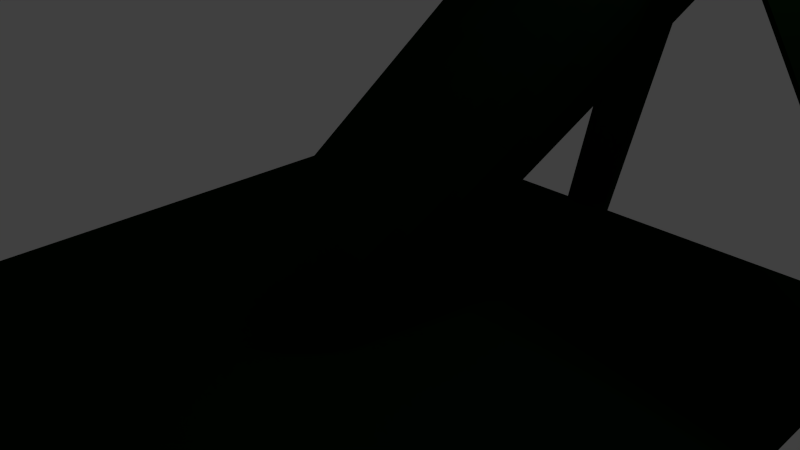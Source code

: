 # Source: mortar3.blend  (saved by Blender 2.75.0; exported with 4.5.12 LTS)
import bpy
from mathutils import Matrix  # noqa: F401  (used for matrix-valued properties, if any)

bpy.ops.wm.read_factory_settings(use_empty=True)
scene = bpy.context.scene
scene.name = 'Scene'

# ---- collections
col_collection_1 = bpy.data.collections.new('Collection 1'); scene.collection.children.link(col_collection_1)

# ---- materials (node trees are filled in below, after node groups)
mat_material = bpy.data.materials.new('Material')
mat_material.alpha_threshold = 0.0
mat_material.use_transparent_shadow = False
mat_material.diffuse_color = (0.001214, 0.01033, 0.001821, 1.0)
mat_material.specular_color = (0.8795, 1.0, 0.971)
mat_material.roughness = 0.5
mat_material.line_color = (0.0, 0.0, 0.0, 1.0)

# ---- material node trees

# ---- world
world_world = bpy.data.worlds.new('World'); scene.world = world_world
world_world.color = (0.05088, 0.05088, 0.05088)
world_world.use_sun_shadow = False
world_world.sun_shadow_jitter_overblur = 0.0
world_world.cycles.sampling_method = 'MANUAL'
world_world.cycles.sample_map_resolution = 256

# ---- cameras
cam_camera = bpy.data.cameras.new('Camera')
cam_camera.clip_end = 100.0
cam_camera.lens = 35.0
cam_camera.sensor_width = 32.0
cam_camera.sensor_height = 18.0
cam_camera.ortho_scale = 7.314
cam_camera.dof.focus_distance = 0.0
cam_camera.dof.aperture_fstop = 128.0

# ---- lights
light_lamp = bpy.data.lights.new('Lamp', 'POINT')
light_lamp.transmission_factor = 0.0
light_lamp.cutoff_distance = 30.0
light_lamp.energy = 100.0
light_lamp.shadow_buffer_clip_start = 1.001
light_lamp.shadow_soft_size = 0.1
light_lamp.shadow_maximum_resolution = 0.006
light_lamp.use_absolute_resolution = True
light_lamp.cycles.use_multiple_importance_sampling = False

# ---- meshes
me_cube = bpy.data.meshes.new('Cube')
me_cube.from_pydata([(-4.652, -5.138, -0.7193), (5.017, -5.138, -0.7193), (-4.652, 4.532, -0.7193), (5.017, 4.532, -0.7193), (8.948, 9.341, 15.04), (8.057, 8.428, 13.5), (8.773, 9.378, 15.12), (7.882, 8.466, 13.58), (8.603, 9.381, 15.22), (7.711, 8.469, 13.68), (8.444, 9.35, 15.33), (7.552, 8.438, 13.79), (8.302, 9.287, 15.45), (7.411, 8.374, 13.91), (8.183, 9.192, 15.57), (7.292, 8.28, 14.03), (8.092, 9.071, 15.69), (7.201, 8.159, 14.15), (8.032, 8.928, 15.81), (7.141, 8.016, 14.27), (8.005, 8.768, 15.92), (7.114, 7.856, 14.38), (8.013, 8.598, 16.02), (7.121, 7.686, 14.48), (8.054, 8.423, 16.1), (7.163, 7.511, 14.56), (8.129, 8.252, 16.16), (7.237, 7.339, 14.62), (8.232, 8.089, 16.2), (7.341, 7.177, 14.65), (8.362, 7.942, 16.21), (7.47, 7.03, 14.67), (8.512, 7.817, 16.2), (7.62, 6.905, 14.65), (8.676, 7.717, 16.16), (7.785, 6.805, 14.62), (8.85, 7.647, 16.1), (7.958, 6.735, 14.56), (9.025, 7.61, 16.02), (8.134, 6.698, 14.48), (9.196, 7.607, 15.92), (8.304, 6.695, 14.38), (9.355, 7.638, 15.81), (8.463, 6.726, 14.27), (9.496, 7.702, 15.69), (8.605, 6.789, 14.15), (9.615, 7.796, 15.57), (8.724, 6.884, 14.03), (9.706, 7.917, 15.44), (8.815, 7.005, 13.9), (9.766, 8.06, 15.33), (8.875, 7.148, 13.78), (9.793, 8.22, 15.21), (8.902, 7.308, 13.67), (9.785, 8.39, 15.12), (8.894, 7.478, 13.58), (9.744, 8.565, 15.04), (8.852, 7.653, 13.5), (9.67, 8.736, 14.98), (8.778, 7.824, 13.44), (9.566, 8.899, 14.94), (8.675, 7.987, 13.4), (9.437, 9.046, 14.93), (8.545, 8.133, 13.39), (9.287, 9.171, 14.94), (8.395, 8.259, 13.4), (9.122, 9.271, 14.98), (8.231, 8.359, 13.44), (8.095, 8.467, 13.56), (7.204, 7.555, 12.02), (7.92, 8.504, 13.64), (7.028, 7.592, 12.1), (7.749, 8.508, 13.74), (6.858, 7.596, 12.2), (7.59, 8.477, 13.85), (6.699, 7.565, 12.31), (7.449, 8.413, 13.97), (6.557, 7.501, 12.43), (7.33, 8.319, 14.1), (6.439, 7.407, 12.55), (7.239, 8.198, 14.22), (6.347, 7.286, 12.68), (7.179, 8.055, 14.34), (6.287, 7.142, 12.8), (7.152, 7.895, 14.45), (6.26, 6.983, 12.91), (7.159, 7.724, 14.55), (6.268, 6.812, 13.01), (7.201, 7.55, 14.63), (6.31, 6.638, 13.08), (7.275, 7.378, 14.68), (6.384, 6.466, 13.14), (7.379, 7.216, 14.72), (6.487, 6.304, 13.18), (7.508, 7.069, 14.73), (6.617, 6.157, 13.19), (7.658, 6.943, 14.72), (6.767, 6.031, 13.18), (7.823, 6.844, 14.68), (6.932, 5.932, 13.14), (7.996, 6.774, 14.62), (7.105, 5.862, 13.08), (8.172, 6.737, 14.55), (7.28, 5.825, 13.0), (8.342, 6.734, 14.45), (7.451, 5.821, 12.91), (8.501, 6.764, 14.34), (7.61, 5.852, 12.8), (8.643, 6.828, 14.22), (7.751, 5.916, 12.68), (8.761, 6.922, 14.09), (7.87, 6.01, 12.55), (8.853, 7.043, 13.97), (7.961, 6.131, 12.43), (8.913, 7.187, 13.85), (8.021, 6.274, 12.31), (8.94, 7.346, 13.74), (8.048, 6.434, 12.2), (8.932, 7.517, 13.64), (8.041, 6.605, 12.1), (8.89, 7.691, 13.56), (7.999, 6.779, 12.02), (8.816, 7.863, 13.51), (7.925, 6.951, 11.96), (8.713, 8.025, 13.47), (7.821, 7.113, 11.93), (8.583, 8.172, 13.46), (7.692, 7.26, 11.92), (8.433, 8.298, 13.47), (7.542, 7.386, 11.93), (8.268, 8.398, 13.51), (7.377, 7.485, 11.97), (7.218, 7.57, 12.05), (6.327, 6.658, 10.51), (7.043, 7.607, 12.13), (6.152, 6.695, 10.59), (6.872, 7.611, 12.23), (5.981, 6.698, 10.69), (6.713, 7.58, 12.34), (5.822, 6.667, 10.8), (6.572, 7.516, 12.46), (5.68, 6.604, 10.92), (6.453, 7.422, 12.58), (5.562, 6.51, 11.04), (6.362, 7.301, 12.7), (5.471, 6.388, 11.16), (6.302, 7.157, 12.82), (5.411, 6.245, 11.28), (6.275, 6.998, 12.93), (5.384, 6.085, 11.39), (6.283, 6.827, 13.03), (5.391, 5.915, 11.49), (6.324, 6.653, 13.11), (5.433, 5.74, 11.57), (6.398, 6.481, 13.17), (5.507, 5.569, 11.63), (6.502, 6.319, 13.2), (5.611, 5.406, 11.66), (6.631, 6.172, 13.22), (5.74, 5.26, 11.68), (6.781, 6.046, 13.2), (5.89, 5.134, 11.66), (6.946, 5.947, 13.17), (6.055, 5.034, 11.63), (7.12, 5.877, 13.11), (6.228, 4.965, 11.57), (7.295, 5.84, 13.03), (6.404, 4.927, 11.49), (7.465, 5.836, 12.93), (6.574, 4.924, 11.39), (7.625, 5.867, 12.82), (6.733, 4.955, 11.28), (7.766, 5.931, 12.7), (6.875, 5.019, 11.16), (7.885, 6.025, 12.58), (6.993, 5.113, 11.04), (7.976, 6.146, 12.45), (7.084, 5.234, 10.91), (8.036, 6.289, 12.33), (7.145, 5.377, 10.79), (8.063, 6.449, 12.22), (7.171, 5.537, 10.68), (8.055, 6.62, 12.13), (7.164, 5.708, 10.59), (8.014, 6.794, 12.05), (7.122, 5.882, 10.51), (7.94, 6.966, 11.99), (7.048, 6.054, 10.45), (7.836, 7.128, 11.95), (6.944, 6.216, 10.41), (7.707, 7.275, 11.94), (6.815, 6.363, 10.4), (7.557, 7.401, 11.95), (6.665, 6.489, 10.41), (7.392, 7.5, 11.99), (6.5, 6.588, 10.45), (6.334, 6.665, 10.52), (5.442, 5.753, 8.98), (6.158, 6.702, 10.6), (5.267, 5.79, 9.06), (5.988, 6.705, 10.7), (5.097, 5.793, 9.156), (5.829, 6.675, 10.81), (4.938, 5.762, 9.267), (5.687, 6.611, 10.93), (4.796, 5.699, 9.386), (5.569, 6.517, 11.05), (4.677, 5.604, 9.511), (5.478, 6.396, 11.18), (4.586, 5.483, 9.635), (5.417, 6.252, 11.3), (4.526, 5.34, 9.755), (5.391, 6.092, 11.41), (4.499, 5.18, 9.865), (5.398, 5.922, 11.5), (4.507, 5.01, 9.962), (5.44, 5.748, 11.58), (4.548, 4.835, 10.04), (5.514, 5.576, 11.64), (4.622, 4.664, 10.1), (5.618, 5.413, 11.68), (4.726, 4.501, 10.14), (5.747, 5.267, 11.69), (4.855, 4.354, 10.15), (5.897, 5.141, 11.68), (5.005, 4.229, 10.14), (6.062, 5.041, 11.64), (5.17, 4.129, 10.1), (6.235, 4.972, 11.58), (5.344, 4.059, 10.04), (6.41, 4.934, 11.5), (5.519, 4.022, 9.961), (6.581, 4.931, 11.4), (5.69, 4.019, 9.864), (6.74, 4.962, 11.29), (5.849, 4.05, 9.754), (6.882, 5.026, 11.17), (5.99, 4.114, 9.634), (7.0, 5.12, 11.05), (6.109, 4.208, 9.509), (7.091, 5.241, 10.93), (6.2, 4.329, 9.385), (7.151, 5.384, 10.81), (6.26, 4.472, 9.265), (7.178, 5.544, 10.7), (6.287, 4.632, 9.155), (7.171, 5.715, 10.6), (6.279, 4.802, 9.059), (7.129, 5.889, 10.52), (6.238, 4.977, 8.98), (7.055, 6.061, 10.46), (6.164, 5.148, 8.921), (6.951, 6.223, 10.43), (6.06, 5.311, 8.885), (6.822, 6.37, 10.41), (5.931, 5.458, 8.872), (6.672, 6.496, 10.43), (5.781, 5.583, 8.885), (6.507, 6.595, 10.46), (5.616, 5.683, 8.921), (5.442, 5.752, 8.979), (4.55, 4.84, 7.438), (5.266, 5.789, 9.058), (4.375, 4.877, 7.518), (5.096, 5.792, 9.155), (4.204, 4.88, 7.614), (4.937, 5.761, 9.265), (4.045, 4.849, 7.725), (4.795, 5.698, 9.385), (3.904, 4.785, 7.844), (4.676, 5.603, 9.509), (3.785, 4.691, 7.969), (4.585, 5.482, 9.634), (3.694, 4.57, 8.093), (4.525, 5.339, 9.753), (3.634, 4.427, 8.213), (4.498, 5.179, 9.863), (3.607, 4.267, 8.323), (4.506, 5.009, 9.96), (3.615, 4.097, 8.419), (4.548, 4.834, 10.04), (3.656, 3.922, 8.499), (4.622, 4.663, 10.1), (3.73, 3.751, 8.557), (4.725, 4.5, 10.13), (3.834, 3.588, 8.594), (4.855, 4.353, 10.15), (3.963, 3.441, 8.606), (5.005, 4.228, 10.13), (4.113, 3.316, 8.593), (5.169, 4.128, 10.1), (4.278, 3.216, 8.557), (5.343, 4.058, 10.04), (4.451, 3.146, 8.498), (5.518, 4.021, 9.959), (4.627, 3.109, 8.418), (5.689, 4.018, 9.862), (4.797, 3.106, 8.322), (5.848, 4.049, 9.752), (4.956, 3.137, 8.211), (5.989, 4.113, 9.632), (5.098, 3.2, 8.092), (6.108, 4.207, 9.508), (5.217, 3.295, 7.967), (6.199, 4.328, 9.384), (5.308, 3.416, 7.843), (6.259, 4.471, 9.264), (5.368, 3.559, 7.723), (6.286, 4.631, 9.154), (5.395, 3.719, 7.613), (6.278, 4.801, 9.057), (5.387, 3.889, 7.517), (6.237, 4.976, 8.978), (5.345, 4.064, 7.437), (6.163, 5.148, 8.919), (5.271, 4.235, 7.379), (6.059, 5.31, 8.883), (5.168, 4.398, 7.342), (5.93, 5.457, 8.871), (5.038, 4.545, 7.33), (5.78, 5.582, 8.883), (4.888, 4.67, 7.343), (5.615, 5.682, 8.92), (4.724, 4.77, 7.379), (0.4932, 0.4406, 0.06762), (1.385, 1.353, 1.608), (0.658, 0.341, 0.03121), (1.549, 1.253, 1.572), (0.808, 0.2154, 0.01883), (1.699, 1.128, 1.559), (0.9373, 0.06852, 0.03095), (1.829, 0.9807, 1.572), (1.041, -0.09388, 0.06712), (1.932, 0.8183, 1.608), (1.115, -0.2656, 0.1259), (2.006, 0.6466, 1.666), (1.157, -0.44, 0.2051), (2.048, 0.4722, 1.746), (1.164, -0.6105, 0.3017), (2.056, 0.3017, 1.842), (1.137, -0.7704, 0.4119), (2.029, 0.1418, 1.952), (1.077, -0.9136, 0.5315), (1.969, -0.001386, 2.072), (0.9862, -1.035, 0.6559), (1.878, -0.1224, 2.196), (0.8676, -1.129, 0.7803), (1.759, -0.2166, 2.321), (0.726, -1.193, 0.9), (1.617, -0.2804, 2.441), (0.5669, -1.223, 1.01), (1.458, -0.3112, 2.551), (0.3964, -1.22, 1.107), (1.288, -0.308, 2.648), (0.2211, -1.183, 1.186), (1.112, -0.2708, 2.727), (0.04765, -1.113, 1.245), (0.939, -0.201, 2.786), (-0.1172, -1.014, 1.282), (0.7742, -0.1014, 2.822), (-0.2672, -0.888, 1.294), (0.6242, 0.02424, 2.835), (-0.3965, -0.7411, 1.282), (0.4949, 0.1711, 2.823), (-0.5002, -0.5787, 1.246), (0.3912, 0.3335, 2.787), (-0.5743, -0.407, 1.187), (0.3171, 0.5052, 2.728), (-0.6159, -0.2326, 1.108), (0.2755, 0.6796, 2.648), (-0.6234, -0.06215, 1.011), (0.268, 0.85, 2.552), (-0.5966, 0.09775, 0.9012), (0.2948, 1.01, 2.442), (-0.5365, 0.241, 0.7816), (0.3549, 1.153, 2.322), (-0.4454, 0.362, 0.6572), (0.446, 1.274, 2.198), (-0.3267, 0.4562, 0.5328), (0.5646, 1.368, 2.073), (-0.1852, 0.52, 0.4131), (0.7062, 1.432, 1.954), (-0.02606, 0.5508, 0.3028), (0.8653, 1.463, 1.843), (0.1444, 0.5476, 0.2061), (1.036, 1.46, 1.747), (0.3197, 0.5103, 0.1267), (1.211, 1.423, 1.667), (1.385, 1.354, 1.61), (2.277, 2.266, 3.15), (1.55, 1.254, 1.573), (2.442, 2.166, 3.114), (1.7, 1.128, 1.561), (2.592, 2.041, 3.101), (1.83, 0.9816, 1.573), (2.721, 1.894, 3.114), (1.933, 0.8192, 1.609), (2.825, 1.731, 3.15), (2.007, 0.6475, 1.668), (2.899, 1.56, 3.209), (2.049, 0.4731, 1.747), (2.94, 1.385, 3.288), (2.056, 0.3027, 1.844), (2.948, 1.215, 3.384), (2.03, 0.1427, 1.954), (2.921, 1.055, 3.495), (1.97, -0.0004795, 2.074), (2.861, 0.9117, 3.614), (1.878, -0.1215, 2.198), (2.77, 0.7907, 3.739), (1.76, -0.2157, 2.322), (2.651, 0.6965, 3.863), (1.618, -0.2795, 2.442), (2.51, 0.6327, 3.983), (1.459, -0.3103, 2.552), (2.351, 0.6019, 4.093), (1.289, -0.3071, 2.649), (2.18, 0.6051, 4.19), (1.113, -0.2698, 2.728), (2.005, 0.6423, 4.269), (0.9399, -0.2001, 2.788), (1.831, 0.7121, 4.328), (0.775, -0.1005, 2.824), (1.666, 0.8117, 4.365), (0.6251, 0.02515, 2.836), (1.516, 0.9373, 4.377), (0.4958, 0.172, 2.824), (1.387, 1.084, 4.365), (0.3921, 0.3344, 2.788), (1.283, 1.247, 4.329), (0.318, 0.5061, 2.729), (1.209, 1.418, 4.27), (0.2764, 0.6805, 2.65), (1.168, 1.593, 4.191), (0.2688, 0.851, 2.553), (1.16, 1.763, 4.094), (0.2956, 1.011, 2.443), (1.187, 1.923, 3.984), (0.3558, 1.154, 2.324), (1.247, 2.066, 3.864), (0.4469, 1.275, 2.199), (1.338, 2.187, 3.74), (0.5655, 1.369, 2.075), (1.457, 2.282, 3.615), (0.7071, 1.433, 1.955), (1.598, 2.345, 3.496), (0.8662, 1.464, 1.845), (1.758, 2.376, 3.385), (1.037, 1.461, 1.748), (1.928, 2.373, 3.289), (1.212, 1.423, 1.669), (2.103, 2.336, 3.209), (2.27, 2.259, 3.138), (3.161, 3.171, 4.679), (2.435, 2.159, 3.102), (3.326, 3.071, 4.643), (2.585, 2.034, 3.09), (3.476, 2.946, 4.63), (2.714, 1.887, 3.102), (3.605, 2.799, 4.642), (2.818, 1.724, 3.138), (3.709, 2.637, 4.678), (2.892, 1.553, 3.197), (3.783, 2.465, 4.737), (2.933, 1.378, 3.276), (3.825, 2.29, 4.816), (2.941, 1.208, 3.372), (3.832, 2.12, 4.913), (2.914, 1.048, 3.483), (3.806, 1.96, 5.023), (2.854, 0.9047, 3.602), (3.745, 1.817, 5.143), (2.763, 0.7836, 3.727), (3.654, 1.696, 5.267), (2.644, 0.6894, 3.851), (3.536, 1.602, 5.392), (2.503, 0.6257, 3.971), (3.394, 1.538, 5.511), (2.344, 0.5948, 4.081), (3.235, 1.507, 5.622), (2.173, 0.5981, 4.178), (3.065, 1.51, 5.718), (1.998, 0.6353, 4.257), (2.889, 1.548, 5.798), (1.824, 0.7051, 4.316), (2.716, 1.617, 5.857), (1.66, 0.8047, 4.353), (2.551, 1.717, 5.893), (1.51, 0.9303, 4.365), (2.401, 1.843, 5.906), (1.38, 1.077, 4.353), (2.272, 1.989, 5.893), (1.277, 1.24, 4.317), (2.168, 2.152, 5.857), (1.202, 1.411, 4.258), (2.094, 2.323, 5.798), (1.161, 1.586, 4.179), (2.052, 2.498, 5.719), (1.153, 1.756, 4.082), (2.045, 2.668, 5.623), (1.18, 1.916, 3.972), (2.072, 2.828, 5.513), (1.24, 2.059, 3.852), (2.132, 2.971, 5.393), (1.331, 2.18, 3.728), (2.223, 3.092, 5.269), (1.45, 2.274, 3.604), (2.341, 3.187, 5.144), (1.592, 2.338, 3.484), (2.483, 3.25, 5.024), (1.751, 2.369, 3.374), (2.642, 3.281, 4.914), (1.921, 2.366, 3.277), (2.813, 3.278, 4.817), (2.096, 2.329, 3.197), (2.988, 3.241, 4.738), (3.147, 3.156, 4.654), (4.038, 4.068, 6.194), (3.312, 3.056, 4.617), (4.203, 3.969, 6.158), (3.462, 2.931, 4.605), (4.353, 3.843, 6.145), (3.591, 2.784, 4.617), (4.482, 3.696, 6.158), (3.695, 2.622, 4.653), (4.586, 3.534, 6.194), (3.769, 2.45, 4.712), (4.66, 3.362, 6.253), (3.81, 2.275, 4.791), (4.702, 3.188, 6.332), (3.818, 2.105, 4.888), (4.709, 3.017, 6.428), (3.791, 1.945, 4.998), (4.682, 2.857, 6.539), (3.731, 1.802, 5.118), (4.622, 2.714, 6.658), (3.64, 1.681, 5.242), (4.531, 2.593, 6.783), (3.521, 1.587, 5.366), (4.412, 2.499, 6.907), (3.379, 1.523, 5.486), (4.271, 2.435, 7.027), (3.22, 1.492, 5.596), (4.112, 2.404, 7.137), (3.05, 1.495, 5.693), (3.941, 2.408, 7.234), (2.875, 1.533, 5.772), (3.766, 2.445, 7.313), (2.701, 1.602, 5.832), (3.593, 2.514, 7.372), (2.536, 1.702, 5.868), (3.428, 2.614, 7.408), (2.386, 1.828, 5.88), (3.278, 2.74, 7.421), (2.257, 1.974, 5.868), (3.148, 2.887, 7.409), (2.153, 2.137, 5.832), (3.045, 3.049, 7.373), (2.079, 2.308, 5.773), (2.971, 3.221, 7.314), (2.038, 2.483, 5.694), (2.929, 3.395, 7.235), (2.03, 2.653, 5.597), (2.921, 3.566, 7.138), (2.057, 2.813, 5.487), (2.948, 3.725, 7.028), (2.117, 2.956, 5.368), (3.008, 3.869, 6.908), (2.208, 3.078, 5.243), (3.099, 3.99, 6.784), (2.327, 3.172, 5.119), (3.218, 4.084, 6.659), (2.468, 3.235, 4.999), (3.36, 4.148, 6.54), (2.627, 3.266, 4.889), (3.519, 4.178, 6.429), (2.798, 3.263, 4.792), (3.689, 4.175, 6.333), (2.973, 3.226, 4.713), (3.865, 4.138, 6.253), (4.0, 4.029, 6.129), (4.892, 4.942, 7.669), (4.165, 3.93, 6.092), (5.056, 4.842, 7.633), (4.315, 3.804, 6.08), (5.206, 4.716, 7.621), (4.444, 3.657, 6.092), (5.336, 4.57, 7.633), (4.548, 3.495, 6.128), (5.439, 4.407, 7.669), (4.622, 3.323, 6.187), (5.513, 4.236, 7.728), (4.664, 3.149, 6.266), (5.555, 4.061, 7.807), (4.671, 2.978, 6.363), (5.563, 3.891, 7.903), (4.644, 2.819, 6.473), (5.536, 3.731, 8.014), (4.584, 2.675, 6.593), (5.476, 3.588, 8.133), (4.493, 2.554, 6.717), (5.385, 3.466, 8.258), (4.375, 2.46, 6.841), (5.266, 3.372, 8.382), (4.233, 2.396, 6.961), (5.124, 3.309, 8.502), (4.074, 2.365, 7.071), (4.965, 3.278, 8.612), (3.903, 2.369, 7.168), (4.795, 3.281, 8.709), (3.728, 2.406, 7.248), (4.619, 3.318, 8.788), (3.555, 2.476, 7.307), (4.446, 3.388, 8.847), (3.39, 2.575, 7.343), (4.281, 3.487, 8.884), (3.24, 2.701, 7.355), (4.131, 3.613, 8.896), (3.11, 2.848, 7.343), (4.002, 3.76, 8.884), (3.007, 3.01, 7.307), (3.898, 3.922, 8.848), (2.933, 3.182, 7.248), (3.824, 4.094, 8.789), (2.891, 3.356, 7.169), (3.782, 4.268, 8.71), (2.884, 3.527, 7.072), (3.775, 4.439, 8.613), (2.91, 3.687, 6.962), (3.802, 4.599, 8.503), (2.97, 3.83, 6.843), (3.862, 4.742, 8.383), (3.062, 3.951, 6.718), (3.953, 4.863, 8.259), (3.18, 4.045, 6.594), (4.072, 4.957, 8.134), (3.322, 4.109, 6.474), (4.213, 5.021, 8.015), (3.481, 4.14, 6.364), (4.372, 5.052, 7.904), (3.651, 4.136, 6.267), (4.543, 5.049, 7.808), (3.827, 4.099, 6.188), (4.718, 5.011, 7.728), (2.477, 3.266, 4.983), (-0.04319, 5.387, -1.274), (2.614, 2.723, 4.744), (0.09361, 4.845, -1.513), (1.925, 3.06, 5.135), (-0.5952, 5.181, -1.121), (2.062, 2.517, 4.896), (-0.4584, 4.638, -1.36), (7.765, 0.5447, -0.6802), (3.827, 1.35, 5.138), (7.538, 1.063, -0.9053), (3.601, 1.868, 4.913), (7.313, 0.2329, -0.9429), (3.376, 1.038, 4.875), (7.086, 0.7509, -1.168), (3.149, 1.556, 4.65)], [], [(3, 2, 0, 1), (67, 65, 63, 61, 59, 57, 55, 53, 51, 49, 47, 45, 43, 41, 39, 37, 35, 33, 31, 29, 27, 25, 23, 21, 19, 17, 15, 13, 11, 9, 7, 5), (7, 6, 4, 5), (5, 4, 66, 67), (64, 66, 4, 6, 8, 10, 12, 14, 16, 18, 20, 22, 24, 26, 28, 30, 32, 34, 36, 38, 40, 42, 44, 46, 48, 50, 52, 54, 56, 58, 60, 62), (9, 8, 6, 7), (11, 10, 8, 9), (13, 12, 10, 11), (15, 14, 12, 13), (17, 16, 14, 15), (19, 18, 16, 17), (21, 20, 18, 19), (23, 22, 20, 21), (25, 24, 22, 23), (27, 26, 24, 25), (29, 28, 26, 27), (31, 30, 28, 29), (33, 32, 30, 31), (35, 34, 32, 33), (37, 36, 34, 35), (39, 38, 36, 37), (41, 40, 38, 39), (43, 42, 40, 41), (45, 44, 42, 43), (47, 46, 44, 45), (49, 48, 46, 47), (51, 50, 48, 49), (53, 52, 50, 51), (55, 54, 52, 53), (57, 56, 54, 55), (59, 58, 56, 57), (61, 60, 58, 59), (63, 62, 60, 61), (65, 64, 62, 63), (67, 66, 64, 65), (131, 69, 71, 73, 75, 77, 79, 81, 83, 85, 87, 89, 91, 93, 95, 97, 99, 101, 103, 105, 107, 109, 111, 113, 115, 117, 119, 121, 123, 125, 127, 129), (71, 69, 68, 70), (69, 131, 130, 68), (128, 126, 124, 122, 120, 118, 116, 114, 112, 110, 108, 106, 104, 102, 100, 98, 96, 94, 92, 90, 88, 86, 84, 82, 80, 78, 76, 74, 72, 70, 68, 130), (73, 71, 70, 72), (75, 73, 72, 74), (77, 75, 74, 76), (79, 77, 76, 78), (81, 79, 78, 80), (83, 81, 80, 82), (85, 83, 82, 84), (87, 85, 84, 86), (89, 87, 86, 88), (91, 89, 88, 90), (93, 91, 90, 92), (95, 93, 92, 94), (97, 95, 94, 96), (99, 97, 96, 98), (101, 99, 98, 100), (103, 101, 100, 102), (105, 103, 102, 104), (107, 105, 104, 106), (109, 107, 106, 108), (111, 109, 108, 110), (113, 111, 110, 112), (115, 113, 112, 114), (117, 115, 114, 116), (119, 117, 116, 118), (121, 119, 118, 120), (123, 121, 120, 122), (125, 123, 122, 124), (127, 125, 124, 126), (129, 127, 126, 128), (131, 129, 128, 130), (195, 133, 135, 137, 139, 141, 143, 145, 147, 149, 151, 153, 155, 157, 159, 161, 163, 165, 167, 169, 171, 173, 175, 177, 179, 181, 183, 185, 187, 189, 191, 193), (135, 133, 132, 134), (133, 195, 194, 132), (192, 190, 188, 186, 184, 182, 180, 178, 176, 174, 172, 170, 168, 166, 164, 162, 160, 158, 156, 154, 152, 150, 148, 146, 144, 142, 140, 138, 136, 134, 132, 194), (137, 135, 134, 136), (139, 137, 136, 138), (141, 139, 138, 140), (143, 141, 140, 142), (145, 143, 142, 144), (147, 145, 144, 146), (149, 147, 146, 148), (151, 149, 148, 150), (153, 151, 150, 152), (155, 153, 152, 154), (157, 155, 154, 156), (159, 157, 156, 158), (161, 159, 158, 160), (163, 161, 160, 162), (165, 163, 162, 164), (167, 165, 164, 166), (169, 167, 166, 168), (171, 169, 168, 170), (173, 171, 170, 172), (175, 173, 172, 174), (177, 175, 174, 176), (179, 177, 176, 178), (181, 179, 178, 180), (183, 181, 180, 182), (185, 183, 182, 184), (187, 185, 184, 186), (189, 187, 186, 188), (191, 189, 188, 190), (193, 191, 190, 192), (195, 193, 192, 194), (259, 197, 199, 201, 203, 205, 207, 209, 211, 213, 215, 217, 219, 221, 223, 225, 227, 229, 231, 233, 235, 237, 239, 241, 243, 245, 247, 249, 251, 253, 255, 257), (199, 197, 196, 198), (197, 259, 258, 196), (256, 254, 252, 250, 248, 246, 244, 242, 240, 238, 236, 234, 232, 230, 228, 226, 224, 222, 220, 218, 216, 214, 212, 210, 208, 206, 204, 202, 200, 198, 196, 258), (201, 199, 198, 200), (203, 201, 200, 202), (205, 203, 202, 204), (207, 205, 204, 206), (209, 207, 206, 208), (211, 209, 208, 210), (213, 211, 210, 212), (215, 213, 212, 214), (217, 215, 214, 216), (219, 217, 216, 218), (221, 219, 218, 220), (223, 221, 220, 222), (225, 223, 222, 224), (227, 225, 224, 226), (229, 227, 226, 228), (231, 229, 228, 230), (233, 231, 230, 232), (235, 233, 232, 234), (237, 235, 234, 236), (239, 237, 236, 238), (241, 239, 238, 240), (243, 241, 240, 242), (245, 243, 242, 244), (247, 245, 244, 246), (249, 247, 246, 248), (251, 249, 248, 250), (253, 251, 250, 252), (255, 253, 252, 254), (257, 255, 254, 256), (259, 257, 256, 258), (323, 261, 263, 265, 267, 269, 271, 273, 275, 277, 279, 281, 283, 285, 287, 289, 291, 293, 295, 297, 299, 301, 303, 305, 307, 309, 311, 313, 315, 317, 319, 321), (263, 261, 260, 262), (261, 323, 322, 260), (320, 318, 316, 314, 312, 310, 308, 306, 304, 302, 300, 298, 296, 294, 292, 290, 288, 286, 284, 282, 280, 278, 276, 274, 272, 270, 268, 266, 264, 262, 260, 322), (265, 263, 262, 264), (267, 265, 264, 266), (269, 267, 266, 268), (271, 269, 268, 270), (273, 271, 270, 272), (275, 273, 272, 274), (277, 275, 274, 276), (279, 277, 276, 278), (281, 279, 278, 280), (283, 281, 280, 282), (285, 283, 282, 284), (287, 285, 284, 286), (289, 287, 286, 288), (291, 289, 288, 290), (293, 291, 290, 292), (295, 293, 292, 294), (297, 295, 294, 296), (299, 297, 296, 298), (301, 299, 298, 300), (303, 301, 300, 302), (305, 303, 302, 304), (307, 305, 304, 306), (309, 307, 306, 308), (311, 309, 308, 310), (313, 311, 310, 312), (315, 313, 312, 314), (317, 315, 314, 316), (319, 317, 316, 318), (321, 319, 318, 320), (323, 321, 320, 322), (324, 325, 327, 326), (326, 327, 329, 328), (328, 329, 331, 330), (330, 331, 333, 332), (332, 333, 335, 334), (334, 335, 337, 336), (336, 337, 339, 338), (338, 339, 341, 340), (340, 341, 343, 342), (342, 343, 345, 344), (344, 345, 347, 346), (346, 347, 349, 348), (348, 349, 351, 350), (350, 351, 353, 352), (352, 353, 355, 354), (354, 355, 357, 356), (356, 357, 359, 358), (358, 359, 361, 360), (360, 361, 363, 362), (362, 363, 365, 364), (364, 365, 367, 366), (366, 367, 369, 368), (368, 369, 371, 370), (370, 371, 373, 372), (372, 373, 375, 374), (374, 375, 377, 376), (376, 377, 379, 378), (378, 379, 381, 380), (380, 381, 383, 382), (382, 383, 385, 384), (327, 325, 387, 385, 383, 381, 379, 377, 375, 373, 371, 369, 367, 365, 363, 361, 359, 357, 355, 353, 351, 349, 347, 345, 343, 341, 339, 337, 335, 333, 331, 329), (386, 387, 325, 324), (384, 385, 387, 386), (324, 326, 328, 330, 332, 334, 336, 338, 340, 342, 344, 346, 348, 350, 352, 354, 356, 358, 360, 362, 364, 366, 368, 370, 372, 374, 376, 378, 380, 382, 384, 386), (388, 389, 391, 390), (390, 391, 393, 392), (392, 393, 395, 394), (394, 395, 397, 396), (396, 397, 399, 398), (398, 399, 401, 400), (400, 401, 403, 402), (402, 403, 405, 404), (404, 405, 407, 406), (406, 407, 409, 408), (408, 409, 411, 410), (410, 411, 413, 412), (412, 413, 415, 414), (414, 415, 417, 416), (416, 417, 419, 418), (418, 419, 421, 420), (420, 421, 423, 422), (422, 423, 425, 424), (424, 425, 427, 426), (426, 427, 429, 428), (428, 429, 431, 430), (430, 431, 433, 432), (432, 433, 435, 434), (434, 435, 437, 436), (436, 437, 439, 438), (438, 439, 441, 440), (440, 441, 443, 442), (442, 443, 445, 444), (444, 445, 447, 446), (446, 447, 449, 448), (391, 389, 451, 449, 447, 445, 443, 441, 439, 437, 435, 433, 431, 429, 427, 425, 423, 421, 419, 417, 415, 413, 411, 409, 407, 405, 403, 401, 399, 397, 395, 393), (450, 451, 389, 388), (448, 449, 451, 450), (388, 390, 392, 394, 396, 398, 400, 402, 404, 406, 408, 410, 412, 414, 416, 418, 420, 422, 424, 426, 428, 430, 432, 434, 436, 438, 440, 442, 444, 446, 448, 450), (452, 453, 455, 454), (454, 455, 457, 456), (456, 457, 459, 458), (458, 459, 461, 460), (460, 461, 463, 462), (462, 463, 465, 464), (464, 465, 467, 466), (466, 467, 469, 468), (468, 469, 471, 470), (470, 471, 473, 472), (472, 473, 475, 474), (474, 475, 477, 476), (476, 477, 479, 478), (478, 479, 481, 480), (480, 481, 483, 482), (482, 483, 485, 484), (484, 485, 487, 486), (486, 487, 489, 488), (488, 489, 491, 490), (490, 491, 493, 492), (492, 493, 495, 494), (494, 495, 497, 496), (496, 497, 499, 498), (498, 499, 501, 500), (500, 501, 503, 502), (502, 503, 505, 504), (504, 505, 507, 506), (506, 507, 509, 508), (508, 509, 511, 510), (510, 511, 513, 512), (455, 453, 515, 513, 511, 509, 507, 505, 503, 501, 499, 497, 495, 493, 491, 489, 487, 485, 483, 481, 479, 477, 475, 473, 471, 469, 467, 465, 463, 461, 459, 457), (514, 515, 453, 452), (512, 513, 515, 514), (452, 454, 456, 458, 460, 462, 464, 466, 468, 470, 472, 474, 476, 478, 480, 482, 484, 486, 488, 490, 492, 494, 496, 498, 500, 502, 504, 506, 508, 510, 512, 514), (516, 517, 519, 518), (518, 519, 521, 520), (520, 521, 523, 522), (522, 523, 525, 524), (524, 525, 527, 526), (526, 527, 529, 528), (528, 529, 531, 530), (530, 531, 533, 532), (532, 533, 535, 534), (534, 535, 537, 536), (536, 537, 539, 538), (538, 539, 541, 540), (540, 541, 543, 542), (542, 543, 545, 544), (544, 545, 547, 546), (546, 547, 549, 548), (548, 549, 551, 550), (550, 551, 553, 552), (552, 553, 555, 554), (554, 555, 557, 556), (556, 557, 559, 558), (558, 559, 561, 560), (560, 561, 563, 562), (562, 563, 565, 564), (564, 565, 567, 566), (566, 567, 569, 568), (568, 569, 571, 570), (570, 571, 573, 572), (572, 573, 575, 574), (574, 575, 577, 576), (519, 517, 579, 577, 575, 573, 571, 569, 567, 565, 563, 561, 559, 557, 555, 553, 551, 549, 547, 545, 543, 541, 539, 537, 535, 533, 531, 529, 527, 525, 523, 521), (578, 579, 517, 516), (576, 577, 579, 578), (516, 518, 520, 522, 524, 526, 528, 530, 532, 534, 536, 538, 540, 542, 544, 546, 548, 550, 552, 554, 556, 558, 560, 562, 564, 566, 568, 570, 572, 574, 576, 578), (580, 582, 583, 581), (582, 584, 585, 583), (584, 586, 587, 585), (586, 588, 589, 587), (588, 590, 591, 589), (590, 592, 593, 591), (592, 594, 595, 593), (594, 596, 597, 595), (596, 598, 599, 597), (598, 600, 601, 599), (600, 602, 603, 601), (602, 604, 605, 603), (604, 606, 607, 605), (606, 608, 609, 607), (608, 610, 611, 609), (610, 612, 613, 611), (612, 614, 615, 613), (614, 616, 617, 615), (616, 618, 619, 617), (618, 620, 621, 619), (620, 622, 623, 621), (622, 624, 625, 623), (624, 626, 627, 625), (626, 628, 629, 627), (628, 630, 631, 629), (630, 632, 633, 631), (632, 634, 635, 633), (634, 636, 637, 635), (636, 638, 639, 637), (638, 640, 641, 639), (583, 585, 587, 589, 591, 593, 595, 597, 599, 601, 603, 605, 607, 609, 611, 613, 615, 617, 619, 621, 623, 625, 627, 629, 631, 633, 635, 637, 639, 641, 643, 581), (642, 580, 581, 643), (640, 642, 643, 641), (580, 642, 640, 638, 636, 634, 632, 630, 628, 626, 624, 622, 620, 618, 616, 614, 612, 610, 608, 606, 604, 602, 600, 598, 596, 594, 592, 590, 588, 586, 584, 582), (646, 644, 648, 650), (651, 649, 645, 647), (646, 650, 651, 647), (644, 646, 647, 645), (648, 644, 645, 649), (650, 648, 649, 651), (654, 652, 656, 658), (659, 657, 653, 655), (654, 658, 659, 655), (652, 654, 655, 653), (656, 652, 653, 657), (658, 656, 657, 659)])
me_cube.materials.append(mat_material)
me_cube.use_remesh_preserve_volume = False
me_cube.use_remesh_preserve_attributes = False
me_cube.use_mirror_vertex_groups = False
me_cube.update()

# ---- objects
ob_cube = bpy.data.objects.new('Cube', me_cube)
ob_lamp = bpy.data.objects.new('Lamp', light_lamp)
ob_camera = bpy.data.objects.new('Camera', cam_camera)

# ---- transforms, parenting, visibility, modifiers, constraints
ob_cube.location = (0.0, 0.0, 0.0)
ob_cube.lock_rotations_4d = False
ob_cube.empty_display_type = 'ARROWS'
ob_cube.lineart.crease_threshold = 0.0
ob_lamp.location = (4.076, 1.005, 5.904)
ob_lamp.rotation_euler = (0.6503, 0.05522, 1.866)
ob_lamp.lock_rotations_4d = False
ob_lamp.empty_display_type = 'ARROWS'
ob_lamp.color = (0.0, 0.0, 0.0, 0.0)
ob_lamp.lineart.crease_threshold = 0.0
ob_camera.location = (7.481, -6.508, 5.344)
ob_camera.rotation_euler = (1.109, 0.01082, 0.8149)
ob_camera.lock_rotations_4d = False
ob_camera.empty_display_type = 'ARROWS'
ob_camera.color = (0.0, 0.0, 0.0, 0.0)
ob_camera.display_type = 'WIRE'
ob_camera.lineart.crease_threshold = 0.0

# ---- collection membership
col_collection_1.objects.link(ob_cube)
col_collection_1.objects.link(ob_lamp)
col_collection_1.objects.link(ob_camera)

# ---- scene / render settings (as saved in the file)
scene.camera = ob_camera
scene.frame_start = 1; scene.frame_end = 250; scene.frame_set(1)
scene.render.engine = 'BLENDER_EEVEE_NEXT'
scene.render.resolution_percentage = 50
scene.render.dither_intensity = 0.0
scene.cycles.use_denoising = False
scene.cycles.samples = 10
scene.cycles.sampling_pattern = 'TABULATED_SOBOL'
scene.cycles.light_sampling_threshold = 0.0
scene.cycles.use_adaptive_sampling = False
scene.cycles.use_light_tree = False
scene.cycles.blur_glossy = 0.0
scene.cycles.pixel_filter_type = 'GAUSSIAN'
scene.cycles.sample_clamp_indirect = 0.0
scene.view_settings.view_transform = 'Standard'
bpy.context.view_layer.update()
